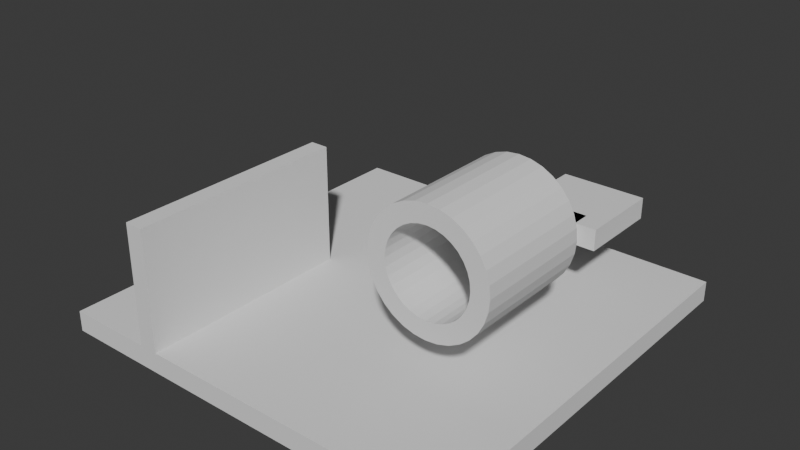 # Source: map.blend  (saved by Blender 5.1.30; exported with 4.5.12 LTS)
import bpy
from mathutils import Matrix  # noqa: F401  (used for matrix-valued properties, if any)

bpy.ops.wm.read_factory_settings(use_empty=True)
scene = bpy.context.scene
scene.name = 'Scene'

# ---- collections
col_collection_col = bpy.data.collections.new('Collection-col'); scene.collection.children.link(col_collection_col)

# ---- world
world_world = bpy.data.worlds.new('World'); scene.world = world_world
world_world.use_nodes = True; world_world.node_tree.nodes.clear()
_N = world_world.node_tree.nodes; _L = world_world.node_tree.links
n0 = _N.new('ShaderNodeOutputWorld'); n0.name = 'World Output'; n0.location = (200, 100)
n1 = _N.new('ShaderNodeBackground'); n1.name = 'Background'; n1.location = (-200, 100)
n1.inputs[0].default_value = (0.05088, 0.05088, 0.05088, 1.0)
_L.new(n1.outputs[0], n0.inputs[0])
n0.is_active_output = True
world_world.color = (0.05088, 0.05088, 0.05088)
world_world.sun_shadow_jitter_overblur = 0.0

# ---- meshes
me_x = bpy.data.meshes.new('立方体')
me_x.from_pydata([(-10.0, -10.0, -0.5), (-10.0, -10.0, 0.5), (-10.0, 10.0, -0.5), (-10.0, 10.0, 0.5), (10.0, -10.0, -0.5), (10.0, -10.0, 0.5), (10.0, 10.0, -0.5), (10.0, 10.0, 0.5)], [], [(0, 1, 3, 2), (2, 3, 7, 6), (6, 7, 5, 4), (4, 5, 1, 0), (2, 6, 4, 0), (7, 3, 1, 5)])
_uv = me_x.uv_layers.new(name='UV贴图')
_uv.uv.foreach_set('vector', [0.375, 0.0, 0.625, 0.0, 0.625, 0.25, 0.375, 0.25, 0.375, 0.25, 0.625, 0.25, 0.625, 0.5, 0.375, 0.5, 0.375, 0.5, 0.625, 0.5, 0.625, 0.75, 0.375, 0.75, 0.375, 0.75, 0.625, 0.75, 0.625, 1.0, 0.375, 1.0, 0.125, 0.5, 0.375, 0.5, 0.375, 0.75, 0.125, 0.75, 0.625, 0.5, 0.875, 0.5, 0.875, 0.75, 0.625, 0.75])
_uv = me_x.uv_layers.new(name='automap')
_uv.uv.foreach_set('vector', [-9.5, 0.0, -9.5, 1.0, 10.5, 1.0, 10.5, 0.0, -9.5, 0.0, -9.5, 1.0, 10.5, 1.0, 10.5, 0.0, 10.5, 0.0, 10.5, 1.0, -9.5, 1.0, -9.5, 0.0, 10.5, 0.0, 10.5, 1.0, -9.5, 1.0, -9.5, 0.0, -9.5, 10.5, 10.5, 10.5, 10.5, -9.5, -9.5, -9.5, 10.5, 10.5, -9.5, 10.5, -9.5, -9.5, 10.5, -9.5])
_uv.active_render = True
me_x.materials.append(None)
me_x.auto_texspace = False
me_x.update()
me_002 = bpy.data.meshes.new('立方体.002')
me_002.from_pydata([(-0.441, -5.278, -2.923), (-0.441, -5.278, 2.923), (-0.441, 5.278, -2.923), (-0.441, 5.278, 2.923), (0.441, -5.278, -2.923), (0.441, -5.278, 2.923), (0.441, 5.278, -2.923), (0.441, 5.278, 2.923)], [], [(0, 1, 3, 2), (2, 3, 7, 6), (6, 7, 5, 4), (4, 5, 1, 0), (2, 6, 4, 0), (7, 3, 1, 5)])
_uv = me_002.uv_layers.new(name='UV贴图')
_uv.uv.foreach_set('vector', [0.375, 0.0, 0.625, 0.0, 0.625, 0.25, 0.375, 0.25, 0.375, 0.25, 0.625, 0.25, 0.625, 0.5, 0.375, 0.5, 0.375, 0.5, 0.625, 0.5, 0.625, 0.75, 0.375, 0.75, 0.375, 0.75, 0.625, 0.75, 0.625, 1.0, 0.375, 1.0, 0.125, 0.5, 0.375, 0.5, 0.375, 0.75, 0.125, 0.75, 0.625, 0.5, 0.875, 0.5, 0.875, 0.75, 0.625, 0.75])
me_002.materials.append(None)
me_002.update()
me_003 = bpy.data.meshes.new('立方体.003')
me_003.from_pydata([(-2.0, -2.0, -0.5), (-2.0, -2.0, 0.5), (-2.0, 2.0, -0.5), (-2.0, 2.0, 0.5), (2.0, -2.0, -0.5), (2.0, -2.0, 0.5), (2.0, 2.0, -0.5), (2.0, 2.0, 0.5)], [], [(0, 1, 3, 2), (2, 3, 7, 6), (6, 7, 5, 4), (4, 5, 1, 0), (2, 6, 4, 0), (7, 3, 1, 5)])
_uv = me_003.uv_layers.new(name='UV贴图')
_uv.uv.foreach_set('vector', [0.375, 0.0, 0.625, 0.0, 0.625, 0.25, 0.375, 0.25, 0.375, 0.25, 0.625, 0.25, 0.625, 0.5, 0.375, 0.5, 0.375, 0.5, 0.625, 0.5, 0.625, 0.75, 0.375, 0.75, 0.375, 0.75, 0.625, 0.75, 0.625, 1.0, 0.375, 1.0, 0.125, 0.5, 0.375, 0.5, 0.375, 0.75, 0.125, 0.75, 0.625, 0.5, 0.875, 0.5, 0.875, 0.75, 0.625, 0.75])
me_003.update()
me_004 = bpy.data.meshes.new('立方体.004')
me_004.from_pydata([(-2.0, -2.0, -0.5), (-2.0, -2.0, 0.5), (-2.0, 2.0, -0.5), (-2.0, 2.0, 0.5), (2.0, -2.0, -0.5), (2.0, -2.0, 0.5), (2.0, 2.0, -0.5), (2.0, 2.0, 0.5)], [], [(0, 1, 3, 2), (2, 3, 7, 6), (6, 7, 5, 4), (4, 5, 1, 0), (2, 6, 4, 0), (7, 3, 1, 5)])
_uv = me_004.uv_layers.new(name='UV贴图')
_uv.uv.foreach_set('vector', [0.375, 0.0, 0.625, 0.0, 0.625, 0.25, 0.375, 0.25, 0.375, 0.25, 0.625, 0.25, 0.625, 0.5, 0.375, 0.5, 0.375, 0.5, 0.625, 0.5, 0.625, 0.75, 0.375, 0.75, 0.375, 0.75, 0.625, 0.75, 0.625, 1.0, 0.375, 1.0, 0.125, 0.5, 0.375, 0.5, 0.375, 0.75, 0.125, 0.75, 0.625, 0.5, 0.875, 0.5, 0.875, 0.75, 0.625, 0.75])
me_004.update()
me_005 = bpy.data.meshes.new('立方体.005')
me_005.from_pydata([(-1.0, -2.0, -0.5), (-1.0, -2.0, 0.5), (-1.0, 2.0, -0.5), (-1.0, 2.0, 0.5), (1.0, -2.0, -0.5), (1.0, -2.0, 0.5), (1.0, 2.0, -0.5), (1.0, 2.0, 0.5)], [], [(0, 1, 3, 2), (2, 3, 7, 6), (6, 7, 5, 4), (4, 5, 1, 0), (2, 6, 4, 0), (7, 3, 1, 5)])
_uv = me_005.uv_layers.new(name='UV贴图')
_uv.uv.foreach_set('vector', [0.375, 0.0, 0.625, 0.0, 0.625, 0.25, 0.375, 0.25, 0.375, 0.25, 0.625, 0.25, 0.625, 0.5, 0.375, 0.5, 0.375, 0.5, 0.625, 0.5, 0.625, 0.75, 0.375, 0.75, 0.375, 0.75, 0.625, 0.75, 0.625, 1.0, 0.375, 1.0, 0.125, 0.5, 0.375, 0.5, 0.375, 0.75, 0.125, 0.75, 0.625, 0.5, 0.875, 0.5, 0.875, 0.75, 0.625, 0.75])
me_005.update()
me_x_1 = bpy.data.meshes.new('柱体')
me_x_1.from_pydata([(0.0, 2.898, 2.025), (0.0, -2.898, 2.025), (0.395, 2.898, 1.986), (0.395, -2.898, 1.986), (0.7748, 2.898, 1.87), (0.7748, -2.898, 1.87), (1.125, 2.898, 1.683), (1.125, -2.898, 1.683), (1.432, 2.898, 1.432), (1.432, -2.898, 1.432), (1.683, 2.898, 1.125), (1.683, -2.898, 1.125), (1.87, 2.898, 0.7748), (1.87, -2.898, 0.7748), (1.986, 2.898, 0.395), (1.986, -2.898, 0.395), (2.025, 2.898, 1.267e-07), (2.025, -2.898, -1.267e-07), (1.986, 2.898, -0.395), (1.986, -2.898, -0.395), (1.87, 2.898, -0.7748), (1.87, -2.898, -0.7748), (1.683, 2.898, -1.125), (1.683, -2.898, -1.125), (1.432, 2.898, -1.432), (1.432, -2.898, -1.432), (1.125, 2.898, -1.683), (1.125, -2.898, -1.683), (0.7748, 2.898, -1.87), (0.7748, -2.898, -1.87), (0.395, 2.898, -1.986), (0.395, -2.898, -1.986), (0.0, 2.898, -2.025), (0.0, -2.898, -2.025), (-0.395, 2.898, -1.986), (-0.395, -2.898, -1.986), (-0.7748, 2.898, -1.87), (-0.7748, -2.898, -1.87), (-1.125, 2.898, -1.683), (-1.125, -2.898, -1.683), (-1.432, 2.898, -1.432), (-1.432, -2.898, -1.432), (-1.683, 2.898, -1.125), (-1.683, -2.898, -1.125), (-1.87, 2.898, -0.7748), (-1.87, -2.898, -0.7748), (-1.986, 2.898, -0.395), (-1.986, -2.898, -0.395), (-2.025, 2.898, 1.267e-07), (-2.025, -2.898, -1.267e-07), (-1.986, 2.898, 0.395), (-1.986, -2.898, 0.395), (-1.87, 2.898, 0.7748), (-1.87, -2.898, 0.7748), (-1.683, 2.898, 1.125), (-1.683, -2.898, 1.125), (-1.432, 2.898, 1.432), (-1.432, -2.898, 1.432), (-1.125, 2.898, 1.683), (-1.125, -2.898, 1.683), (-0.7748, 2.898, 1.87), (-0.7748, -2.898, 1.87), (-0.395, 2.898, 1.986), (-0.395, -2.898, 1.986), (0.5654, -2.898, 2.843), (0.0, -2.898, 2.898), (1.109, -2.898, 2.678), (1.61, -2.898, 2.41), (2.049, -2.898, 2.049), (2.41, -2.898, 1.61), (2.678, -2.898, 1.109), (2.843, -2.898, 0.5654), (2.898, -2.898, -1.267e-07), (2.843, -2.898, -0.5654), (2.678, -2.898, -1.109), (2.41, -2.898, -1.61), (2.049, -2.898, -2.049), (1.61, -2.898, -2.41), (1.109, -2.898, -2.678), (0.5654, -2.898, -2.843), (0.0, -2.898, -2.898), (-0.5654, -2.898, -2.843), (-1.109, -2.898, -2.678), (-1.61, -2.898, -2.41), (-2.049, -2.898, -2.049), (-2.41, -2.898, -1.61), (-2.678, -2.898, -1.109), (-2.843, -2.898, -0.5654), (-2.898, -2.898, -1.267e-07), (-2.843, -2.898, 0.5654), (-2.678, -2.898, 1.109), (-2.41, -2.898, 1.61), (-2.049, -2.898, 2.049), (-1.61, -2.898, 2.41), (-1.109, -2.898, 2.678), (-0.5654, -2.898, 2.843), (0.0, 2.898, 2.898), (0.5654, 2.898, 2.843), (1.109, 2.898, 2.678), (1.61, 2.898, 2.41), (2.049, 2.898, 2.049), (2.41, 2.898, 1.61), (2.678, 2.898, 1.109), (2.843, 2.898, 0.5654), (2.898, 2.898, 1.267e-07), (2.843, 2.898, -0.5654), (2.678, 2.898, -1.109), (2.41, 2.898, -1.61), (2.049, 2.898, -2.049), (1.61, 2.898, -2.41), (1.109, 2.898, -2.678), (0.5654, 2.898, -2.843), (0.0, 2.898, -2.898), (-0.5654, 2.898, -2.843), (-1.109, 2.898, -2.678), (-1.61, 2.898, -2.41), (-2.049, 2.898, -2.049), (-2.41, 2.898, -1.61), (-2.678, 2.898, -1.109), (-2.843, 2.898, -0.5654), (-2.898, 2.898, 1.267e-07), (-2.843, 2.898, 0.5654), (-2.678, 2.898, 1.109), (-2.41, 2.898, 1.61), (-2.049, 2.898, 2.049), (-1.61, 2.898, 2.41), (-1.109, 2.898, 2.678), (-0.5654, 2.898, 2.843)], [], [(96, 65, 64, 97), (97, 64, 66, 98), (98, 66, 67, 99), (99, 67, 68, 100), (100, 68, 69, 101), (101, 69, 70, 102), (102, 70, 71, 103), (103, 71, 72, 104), (104, 72, 73, 105), (105, 73, 74, 106), (106, 74, 75, 107), (107, 75, 76, 108), (108, 76, 77, 109), (109, 77, 78, 110), (110, 78, 79, 111), (111, 79, 80, 112), (112, 80, 81, 113), (113, 81, 82, 114), (114, 82, 83, 115), (115, 83, 84, 116), (116, 84, 85, 117), (117, 85, 86, 118), (118, 86, 87, 119), (119, 87, 88, 120), (120, 88, 89, 121), (121, 89, 90, 122), (122, 90, 91, 123), (123, 91, 92, 124), (124, 92, 93, 125), (125, 93, 94, 126), (126, 94, 95, 127), (127, 95, 65, 96), (1, 3, 64, 65), (3, 5, 66, 64), (5, 7, 67, 66), (7, 9, 68, 67), (9, 11, 69, 68), (11, 13, 70, 69), (13, 15, 71, 70), (15, 17, 72, 71), (17, 19, 73, 72), (19, 21, 74, 73), (21, 23, 75, 74), (23, 25, 76, 75), (25, 27, 77, 76), (27, 29, 78, 77), (29, 31, 79, 78), (31, 33, 80, 79), (33, 35, 81, 80), (35, 37, 82, 81), (37, 39, 83, 82), (39, 41, 84, 83), (41, 43, 85, 84), (43, 45, 86, 85), (45, 47, 87, 86), (47, 49, 88, 87), (49, 51, 89, 88), (51, 53, 90, 89), (53, 55, 91, 90), (55, 57, 92, 91), (57, 59, 93, 92), (59, 61, 94, 93), (61, 63, 95, 94), (63, 1, 65, 95), (2, 0, 96, 97), (4, 2, 97, 98), (6, 4, 98, 99), (8, 6, 99, 100), (10, 8, 100, 101), (12, 10, 101, 102), (14, 12, 102, 103), (16, 14, 103, 104), (18, 16, 104, 105), (20, 18, 105, 106), (22, 20, 106, 107), (24, 22, 107, 108), (26, 24, 108, 109), (28, 26, 109, 110), (30, 28, 110, 111), (32, 30, 111, 112), (34, 32, 112, 113), (36, 34, 113, 114), (38, 36, 114, 115), (40, 38, 115, 116), (42, 40, 116, 117), (44, 42, 117, 118), (46, 44, 118, 119), (48, 46, 119, 120), (50, 48, 120, 121), (52, 50, 121, 122), (54, 52, 122, 123), (56, 54, 123, 124), (58, 56, 124, 125), (60, 58, 125, 126), (62, 60, 126, 127), (0, 62, 127, 96), (2, 4, 5, 3), (4, 6, 7, 5), (6, 8, 9, 7), (8, 10, 11, 9), (10, 12, 13, 11), (12, 14, 15, 13), (14, 16, 17, 15), (16, 18, 19, 17), (18, 20, 21, 19), (20, 22, 23, 21), (22, 24, 25, 23), (24, 26, 27, 25), (26, 28, 29, 27), (28, 30, 31, 29), (30, 32, 33, 31), (32, 34, 35, 33), (34, 36, 37, 35), (36, 38, 39, 37), (38, 40, 41, 39), (40, 42, 43, 41), (42, 44, 45, 43), (44, 46, 47, 45), (46, 48, 49, 47), (48, 50, 51, 49), (50, 52, 53, 51), (52, 54, 55, 53), (54, 56, 57, 55), (56, 58, 59, 57), (58, 60, 61, 59), (60, 62, 63, 61), (62, 0, 1, 63), (0, 2, 3, 1)])
_uv = me_x_1.uv_layers.new(name='UV贴图')
_uv.uv.foreach_set('vector', [1.0, 0.5, 1.0, 1.0, 0.9688, 1.0, 0.9688, 0.5, 0.9688, 0.5, 0.9688, 1.0, 0.9375, 1.0, 0.9375, 0.5, 0.9375, 0.5, 0.9375, 1.0, 0.9062, 1.0, 0.9062, 0.5, 0.9062, 0.5, 0.9062, 1.0, 0.875, 1.0, 0.875, 0.5, 0.875, 0.5, 0.875, 1.0, 0.8438, 1.0, 0.8438, 0.5, 0.8438, 0.5, 0.8438, 1.0, 0.8125, 1.0, 0.8125, 0.5, 0.8125, 0.5, 0.8125, 1.0, 0.7812, 1.0, 0.7812, 0.5, 0.7812, 0.5, 0.7812, 1.0, 0.75, 1.0, 0.75, 0.5, 0.75, 0.5, 0.75, 1.0, 0.7188, 1.0, 0.7188, 0.5, 0.7188, 0.5, 0.7188, 1.0, 0.6875, 1.0, 0.6875, 0.5, 0.6875, 0.5, 0.6875, 1.0, 0.6562, 1.0, 0.6562, 0.5, 0.6562, 0.5, 0.6562, 1.0, 0.625, 1.0, 0.625, 0.5, 0.625, 0.5, 0.625, 1.0, 0.5938, 1.0, 0.5938, 0.5, 0.5938, 0.5, 0.5938, 1.0, 0.5625, 1.0, 0.5625, 0.5, 0.5625, 0.5, 0.5625, 1.0, 0.5312, 1.0, 0.5312, 0.5, 0.5312, 0.5, 0.5312, 1.0, 0.5, 1.0, 0.5, 0.5, 0.5, 0.5, 0.5, 1.0, 0.4688, 1.0, 0.4688, 0.5, 0.4688, 0.5, 0.4688, 1.0, 0.4375, 1.0, 0.4375, 0.5, 0.4375, 0.5, 0.4375, 1.0, 0.4062, 1.0, 0.4062, 0.5, 0.4062, 0.5, 0.4062, 1.0, 0.375, 1.0, 0.375, 0.5, 0.375, 0.5, 0.375, 1.0, 0.3438, 1.0, 0.3438, 0.5, 0.3438, 0.5, 0.3438, 1.0, 0.3125, 1.0, 0.3125, 0.5, 0.3125, 0.5, 0.3125, 1.0, 0.2812, 1.0, 0.2812, 0.5, 0.2812, 0.5, 0.2812, 1.0, 0.25, 1.0, 0.25, 0.5, 0.25, 0.5, 0.25, 1.0, 0.2188, 1.0, 0.2188, 0.5, 0.2188, 0.5, 0.2188, 1.0, 0.1875, 1.0, 0.1875, 0.5, 0.1875, 0.5, 0.1875, 1.0, 0.1562, 1.0, 0.1562, 0.5, 0.1562, 0.5, 0.1562, 1.0, 0.125, 1.0, 0.125, 0.5, 0.125, 0.5, 0.125, 1.0, 0.09375, 1.0, 0.09375, 0.5, 0.09375, 0.5, 0.09375, 1.0, 0.0625, 1.0, 0.0625, 0.5, 0.0625, 0.5, 0.0625, 1.0, 0.03125, 1.0, 0.03125, 0.5, 0.03125, 0.5, 0.03125, 1.0, 0.0, 1.0, 0.0, 0.5, 0.25, 0.4177, 0.2827, 0.4144, 0.2968, 0.4854, 0.25, 0.49, 0.2827, 0.4144, 0.3142, 0.4049, 0.3418, 0.4717, 0.2968, 0.4854, 0.3142, 0.4049, 0.3431, 0.3894, 0.3833, 0.4496, 0.3418, 0.4717, 0.3431, 0.3894, 0.3685, 0.3685, 0.4197, 0.4197, 0.3833, 0.4496, 0.3685, 0.3685, 0.3894, 0.3431, 0.4496, 0.3833, 0.4197, 0.4197, 0.3894, 0.3431, 0.4049, 0.3142, 0.4717, 0.3418, 0.4496, 0.3833, 0.4049, 0.3142, 0.4144, 0.2827, 0.4854, 0.2968, 0.4717, 0.3418, 0.4144, 0.2827, 0.4177, 0.25, 0.49, 0.25, 0.4854, 0.2968, 0.4177, 0.25, 0.4144, 0.2173, 0.4854, 0.2032, 0.49, 0.25, 0.4144, 0.2173, 0.4049, 0.1858, 0.4717, 0.1582, 0.4854, 0.2032, 0.4049, 0.1858, 0.3894, 0.1569, 0.4496, 0.1167, 0.4717, 0.1582, 0.3894, 0.1569, 0.3685, 0.1315, 0.4197, 0.08029, 0.4496, 0.1167, 0.3685, 0.1315, 0.3431, 0.1106, 0.3833, 0.05045, 0.4197, 0.08029, 0.3431, 0.1106, 0.3142, 0.09511, 0.3418, 0.02827, 0.3833, 0.05045, 0.3142, 0.09511, 0.2827, 0.08557, 0.2968, 0.01461, 0.3418, 0.02827, 0.2827, 0.08557, 0.25, 0.08235, 0.25, 0.01, 0.2968, 0.01461, 0.25, 0.08235, 0.2173, 0.08557, 0.2032, 0.01461, 0.25, 0.01, 0.2173, 0.08557, 0.1858, 0.09511, 0.1582, 0.02827, 0.2032, 0.01461, 0.1858, 0.09511, 0.1569, 0.1106, 0.1167, 0.05045, 0.1582, 0.02827, 0.1569, 0.1106, 0.1315, 0.1315, 0.08029, 0.08029, 0.1167, 0.05045, 0.1315, 0.1315, 0.1106, 0.1569, 0.05045, 0.1167, 0.08029, 0.08029, 0.1106, 0.1569, 0.09511, 0.1858, 0.02827, 0.1582, 0.05045, 0.1167, 0.09511, 0.1858, 0.08557, 0.2173, 0.01461, 0.2032, 0.02827, 0.1582, 0.08557, 0.2173, 0.08235, 0.25, 0.01, 0.25, 0.01461, 0.2032, 0.08235, 0.25, 0.08557, 0.2827, 0.01461, 0.2968, 0.01, 0.25, 0.08557, 0.2827, 0.09511, 0.3142, 0.02827, 0.3418, 0.01461, 0.2968, 0.09511, 0.3142, 0.1106, 0.3431, 0.05045, 0.3833, 0.02827, 0.3418, 0.1106, 0.3431, 0.1315, 0.3685, 0.08029, 0.4197, 0.05045, 0.3833, 0.1315, 0.3685, 0.1569, 0.3894, 0.1167, 0.4496, 0.08029, 0.4197, 0.1569, 0.3894, 0.1858, 0.4049, 0.1582, 0.4717, 0.1167, 0.4496, 0.1858, 0.4049, 0.2173, 0.4144, 0.2032, 0.4854, 0.1582, 0.4717, 0.2173, 0.4144, 0.25, 0.4177, 0.25, 0.49, 0.2032, 0.4854, 0.7827, 0.4144, 0.75, 0.4177, 0.75, 0.49, 0.7968, 0.4854, 0.8142, 0.4049, 0.7827, 0.4144, 0.7968, 0.4854, 0.8418, 0.4717, 0.8431, 0.3894, 0.8142, 0.4049, 0.8418, 0.4717, 0.8833, 0.4496, 0.8685, 0.3685, 0.8431, 0.3894, 0.8833, 0.4496, 0.9197, 0.4197, 0.8894, 0.3431, 0.8685, 0.3685, 0.9197, 0.4197, 0.9496, 0.3833, 0.9049, 0.3142, 0.8894, 0.3431, 0.9496, 0.3833, 0.9717, 0.3418, 0.9144, 0.2827, 0.9049, 0.3142, 0.9717, 0.3418, 0.9854, 0.2968, 0.9177, 0.25, 0.9144, 0.2827, 0.9854, 0.2968, 0.99, 0.25, 0.9144, 0.2173, 0.9177, 0.25, 0.99, 0.25, 0.9854, 0.2032, 0.9049, 0.1858, 0.9144, 0.2173, 0.9854, 0.2032, 0.9717, 0.1582, 0.8894, 0.1569, 0.9049, 0.1858, 0.9717, 0.1582, 0.9496, 0.1167, 0.8685, 0.1315, 0.8894, 0.1569, 0.9496, 0.1167, 0.9197, 0.08029, 0.8431, 0.1106, 0.8685, 0.1315, 0.9197, 0.08029, 0.8833, 0.05045, 0.8142, 0.09511, 0.8431, 0.1106, 0.8833, 0.05045, 0.8418, 0.02827, 0.7827, 0.08557, 0.8142, 0.09511, 0.8418, 0.02827, 0.7968, 0.01461, 0.75, 0.08235, 0.7827, 0.08557, 0.7968, 0.01461, 0.75, 0.01, 0.7173, 0.08557, 0.75, 0.08235, 0.75, 0.01, 0.7032, 0.01461, 0.6858, 0.09511, 0.7173, 0.08557, 0.7032, 0.01461, 0.6582, 0.02827, 0.6569, 0.1106, 0.6858, 0.09511, 0.6582, 0.02827, 0.6167, 0.05045, 0.6315, 0.1315, 0.6569, 0.1106, 0.6167, 0.05045, 0.5803, 0.08029, 0.6106, 0.1569, 0.6315, 0.1315, 0.5803, 0.08029, 0.5504, 0.1167, 0.5951, 0.1858, 0.6106, 0.1569, 0.5504, 0.1167, 0.5283, 0.1582, 0.5856, 0.2173, 0.5951, 0.1858, 0.5283, 0.1582, 0.5146, 0.2032, 0.5823, 0.25, 0.5856, 0.2173, 0.5146, 0.2032, 0.51, 0.25, 0.5856, 0.2827, 0.5823, 0.25, 0.51, 0.25, 0.5146, 0.2968, 0.5951, 0.3142, 0.5856, 0.2827, 0.5146, 0.2968, 0.5283, 0.3418, 0.6106, 0.3431, 0.5951, 0.3142, 0.5283, 0.3418, 0.5504, 0.3833, 0.6315, 0.3685, 0.6106, 0.3431, 0.5504, 0.3833, 0.5803, 0.4197, 0.6569, 0.3894, 0.6315, 0.3685, 0.5803, 0.4197, 0.6167, 0.4496, 0.6858, 0.4049, 0.6569, 0.3894, 0.6167, 0.4496, 0.6582, 0.4717, 0.7173, 0.4144, 0.6858, 0.4049, 0.6582, 0.4717, 0.7032, 0.4854, 0.75, 0.4177, 0.7173, 0.4144, 0.7032, 0.4854, 0.75, 0.49, 0.7827, 0.4144, 0.8142, 0.4049, 0.3142, 0.4049, 0.2827, 0.4144, 0.8142, 0.4049, 0.8431, 0.3894, 0.3431, 0.3894, 0.3142, 0.4049, 0.8431, 0.3894, 0.8685, 0.3685, 0.3685, 0.3685, 0.3431, 0.3894, 0.8685, 0.3685, 0.8894, 0.3431, 0.3894, 0.3431, 0.3685, 0.3685, 0.8894, 0.3431, 0.9049, 0.3142, 0.4049, 0.3142, 0.3894, 0.3431, 0.9049, 0.3142, 0.9144, 0.2827, 0.4144, 0.2827, 0.4049, 0.3142, 0.9144, 0.2827, 0.9177, 0.25, 0.4177, 0.25, 0.4144, 0.2827, 0.9177, 0.25, 0.9144, 0.2173, 0.4144, 0.2173, 0.4177, 0.25, 0.9144, 0.2173, 0.9049, 0.1858, 0.4049, 0.1858, 0.4144, 0.2173, 0.9049, 0.1858, 0.8894, 0.1569, 0.3894, 0.1569, 0.4049, 0.1858, 0.8894, 0.1569, 0.8685, 0.1315, 0.3685, 0.1315, 0.3894, 0.1569, 0.8685, 0.1315, 0.8431, 0.1106, 0.3431, 0.1106, 0.3685, 0.1315, 0.8431, 0.1106, 0.8142, 0.09511, 0.3142, 0.09511, 0.3431, 0.1106, 0.8142, 0.09511, 0.7827, 0.08557, 0.2827, 0.08557, 0.3142, 0.09511, 0.7827, 0.08557, 0.75, 0.08235, 0.25, 0.08235, 0.2827, 0.08557, 0.75, 0.08235, 0.7173, 0.08557, 0.2173, 0.08557, 0.25, 0.08235, 0.7173, 0.08557, 0.6858, 0.09511, 0.1858, 0.09511, 0.2173, 0.08557, 0.6858, 0.09511, 0.6569, 0.1106, 0.1569, 0.1106, 0.1858, 0.09511, 0.6569, 0.1106, 0.6315, 0.1315, 0.1315, 0.1315, 0.1569, 0.1106, 0.6315, 0.1315, 0.6106, 0.1569, 0.1106, 0.1569, 0.1315, 0.1315, 0.6106, 0.1569, 0.5951, 0.1858, 0.09511, 0.1858, 0.1106, 0.1569, 0.5951, 0.1858, 0.5856, 0.2173, 0.08557, 0.2173, 0.09511, 0.1858, 0.5856, 0.2173, 0.5823, 0.25, 0.08235, 0.25, 0.08557, 0.2173, 0.5823, 0.25, 0.5856, 0.2827, 0.08557, 0.2827, 0.08235, 0.25, 0.5856, 0.2827, 0.5951, 0.3142, 0.09511, 0.3142, 0.08557, 0.2827, 0.5951, 0.3142, 0.6106, 0.3431, 0.1106, 0.3431, 0.09511, 0.3142, 0.6106, 0.3431, 0.6315, 0.3685, 0.1315, 0.3685, 0.1106, 0.3431, 0.6315, 0.3685, 0.6569, 0.3894, 0.1569, 0.3894, 0.1315, 0.3685, 0.6569, 0.3894, 0.6858, 0.4049, 0.1858, 0.4049, 0.1569, 0.3894, 0.6858, 0.4049, 0.7173, 0.4144, 0.2173, 0.4144, 0.1858, 0.4049, 0.7173, 0.4144, 0.75, 0.4177, 0.25, 0.4177, 0.2173, 0.4144, 0.75, 0.4177, 0.7827, 0.4144, 0.2827, 0.4144, 0.25, 0.4177])
me_x_1.update()

# ---- objects
ob_004_col = bpy.data.objects.new('立方体.004-col', me_x)
ob_col = bpy.data.objects.new('立方体-col', me_002)
ob_001_col = bpy.data.objects.new('立方体.001-col', me_003)
ob_002_col = bpy.data.objects.new('立方体.002-col', me_004)
ob_003_col = bpy.data.objects.new('立方体.003-col', me_005)
ob_col_1 = bpy.data.objects.new('柱体-col', me_x_1)

# ---- transforms, parenting, visibility, modifiers, constraints
ob_004_col.location = (0.0, 0.0, 0.0)
ob_col.location = (-5.25, -4.737, 3.366)
ob_001_col.location = (-0.7553, 5.701, 2.344)
ob_002_col.location = (5.513, 5.701, 4.369)
ob_003_col.location = (5.513, 2.604, 4.369)
ob_col_1.location = (5.43, -2.114, 5.81)

# ---- collection membership
col_collection_col.objects.link(ob_004_col)
col_collection_col.objects.link(ob_col)
col_collection_col.objects.link(ob_001_col)
col_collection_col.objects.link(ob_002_col)
col_collection_col.objects.link(ob_003_col)
col_collection_col.objects.link(ob_col_1)

# ---- scene / render settings (as saved in the file)
scene.frame_start = 1; scene.frame_end = 250; scene.frame_set(1)
scene.render.engine = 'BLENDER_EEVEE_NEXT'
scene.render.bake_bias = 0.0
scene.render.bake_samples = 0
scene.cycles.sampling_pattern = 'TABULATED_SOBOL'
scene.eevee.use_volume_custom_range = False
bpy.context.view_layer.update()

# ---- added for rendering (the .blend has no active camera and no usable light): camera, sun
cam_auto = bpy.data.cameras.new('AutoCamera')
cam_auto.lens = 50.0
cam_auto.sensor_width = 36.0
cam_auto.clip_end = 1000.0
ob_auto_camera = bpy.data.objects.new('AutoCamera', cam_auto)
scene.collection.objects.link(ob_auto_camera)
ob_auto_camera.location = (27.5311, -33.0452, 26.1292)
ob_auto_camera.rotation_euler = (1.09748, -7.21219e-08, 0.694738)
scene.camera = ob_auto_camera
light_auto_sun = bpy.data.lights.new('AutoSun', 'SUN')
light_auto_sun.energy = 3.0
light_auto_sun.angle = 0.0523599
ob_auto_sun = bpy.data.objects.new('AutoSun', light_auto_sun)
scene.collection.objects.link(ob_auto_sun)
ob_auto_sun.rotation_euler = (0.872665, 0.174533, 0.523599)
bpy.context.view_layer.update()
